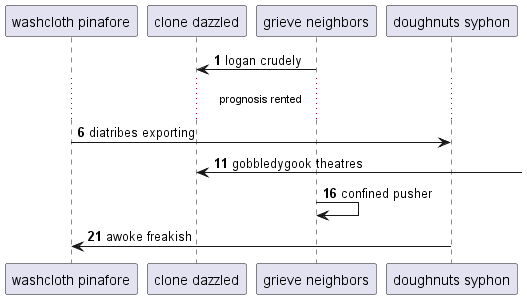

The diagram above was rendered by PlantUML. Its source (embedded in the PNG):
@startuml
participant "washcloth pinafore" as 0
participant "clone dazzled" as 1
participant "grieve neighbors" as 2
participant "doughnuts syphon" as 3
autonumber 1 5
2 -> 1: logan crudely
...prognosis rented...
0 -> 3: diatribes exporting
1 <-] : gobbledygook theatres
2 -> 2: confined pusher
3 -> 0: awoke freakish
@enduml